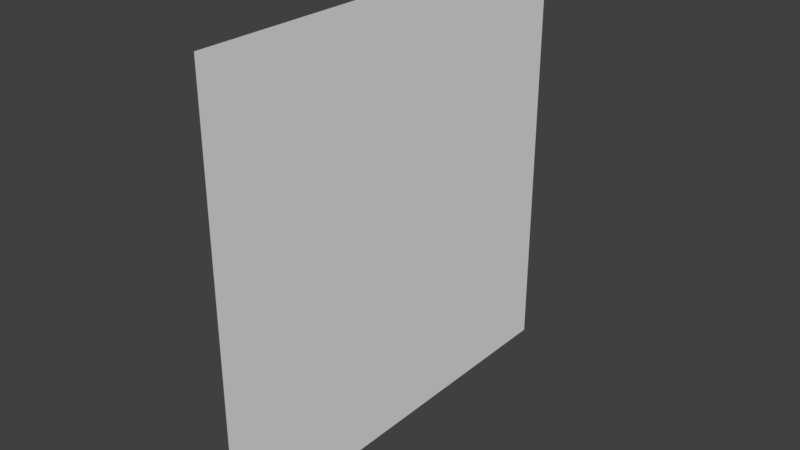 # Source: Thumbnail.blend  (saved by Blender 2.78.0; exported with 4.5.12 LTS)
import bpy
from mathutils import Matrix  # noqa: F401  (used for matrix-valued properties, if any)

bpy.ops.wm.read_factory_settings(use_empty=True)
scene = bpy.context.scene
scene.name = 'Scene'

# ---- collections
col_collection_1 = bpy.data.collections.new('Collection 1'); scene.collection.children.link(col_collection_1)

# ---- world
world_world = bpy.data.worlds.new('World'); scene.world = world_world
world_world.color = (0.05088, 0.05088, 0.05088)
world_world.use_sun_shadow = False
world_world.sun_shadow_jitter_overblur = 0.0
world_world.cycles.sampling_method = 'MANUAL'

# ---- meshes
me_plane = bpy.data.meshes.new('Plane')
me_plane.from_pydata([(-4.199e-08, 0.5562, 0.5562), (4.199e-08, -0.5562, 0.5562), (-4.199e-08, 0.5562, -0.5562), (4.199e-08, -0.5562, -0.5562)], [], [(0, 1, 3, 2)])
_uv = me_plane.uv_layers.new(name='UVMap')
_uv.uv.foreach_set('vector', [0.0001, 0.9999, 9.996e-05, 9.999e-05, 0.9999, 9.996e-05, 0.9999, 0.9999])
me_plane.use_remesh_preserve_volume = False
me_plane.use_remesh_preserve_attributes = False
me_plane.use_mirror_vertex_groups = False
me_plane.update()

# ---- objects
ob_plane = bpy.data.objects.new('Plane', me_plane)

# ---- transforms, parenting, visibility, modifiers, constraints
ob_plane.location = (0.0, 0.0, 0.0)
ob_plane.rotation_euler = (1.571, -0.0, 0.0)
ob_plane.lineart.crease_threshold = 0.0

# ---- collection membership
col_collection_1.objects.link(ob_plane)

# ---- scene / render settings (as saved in the file)
scene.frame_start = 1; scene.frame_end = 250; scene.frame_set(1)
scene.render.engine = 'CYCLES'
scene.render.resolution_percentage = 50
scene.render.dither_intensity = 0.0
scene.cycles.use_denoising = False
scene.cycles.samples = 128
scene.cycles.sampling_pattern = 'TABULATED_SOBOL'
scene.cycles.light_sampling_threshold = 0.0
scene.cycles.use_adaptive_sampling = False
scene.cycles.use_light_tree = False
scene.cycles.blur_glossy = 0.0
scene.cycles.sample_clamp_indirect = 0.0
scene.view_settings.view_transform = 'Standard'
bpy.context.view_layer.update()

# ---- added for rendering (the .blend has no active camera and no usable light): camera, sun
cam_auto = bpy.data.cameras.new('AutoCamera')
cam_auto.lens = 50.0
cam_auto.sensor_width = 36.0
cam_auto.clip_end = 1000.0
ob_auto_camera = bpy.data.objects.new('AutoCamera', cam_auto)
scene.collection.objects.link(ob_auto_camera)
ob_auto_camera.location = (1.45558, -1.7467, 1.16447)
ob_auto_camera.rotation_euler = (1.09748, -7.21219e-08, 0.694738)
scene.camera = ob_auto_camera
light_auto_sun = bpy.data.lights.new('AutoSun', 'SUN')
light_auto_sun.energy = 3.0
light_auto_sun.angle = 0.0523599
ob_auto_sun = bpy.data.objects.new('AutoSun', light_auto_sun)
scene.collection.objects.link(ob_auto_sun)
ob_auto_sun.rotation_euler = (0.872665, 0.174533, 0.523599)
bpy.context.view_layer.update()
